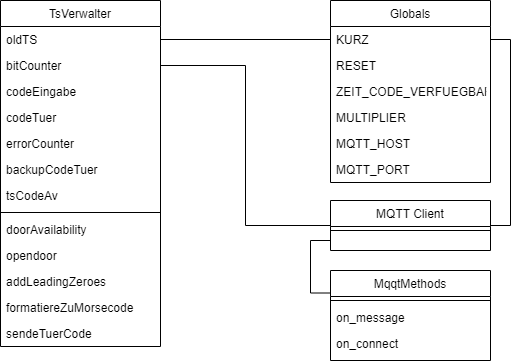

The diagram above was exported from draw.io. Its source (the exported page's mxGraphModel, read from the mxfile embedded in the PNG):
<mxGraphModel dx="1382" dy="795" grid="1" gridSize="10" guides="1" tooltips="1" connect="1" arrows="1" fold="1" page="1" pageScale="1" pageWidth="827" pageHeight="1169" math="0" shadow="0">
  <root>
    <mxCell id="WIyWlLk6GJQsqaUBKTNV-0" />
    <mxCell id="WIyWlLk6GJQsqaUBKTNV-1" parent="WIyWlLk6GJQsqaUBKTNV-0" />
    <mxCell id="zkfFHV4jXpPFQw0GAbJ--0" value="TsVerwalter" style="swimlane;fontStyle=0;align=center;verticalAlign=top;childLayout=stackLayout;horizontal=1;startSize=26;horizontalStack=0;resizeParent=1;resizeLast=0;collapsible=1;marginBottom=0;rounded=0;shadow=0;strokeWidth=1;" parent="WIyWlLk6GJQsqaUBKTNV-1" vertex="1">
      <mxGeometry x="110" y="50" width="160" height="346" as="geometry">
        <mxRectangle x="230" y="140" width="160" height="26" as="alternateBounds" />
      </mxGeometry>
    </mxCell>
    <mxCell id="zkfFHV4jXpPFQw0GAbJ--1" value="oldTS" style="text;align=left;verticalAlign=top;spacingLeft=4;spacingRight=4;overflow=hidden;rotatable=0;points=[[0,0.5],[1,0.5]];portConstraint=eastwest;" parent="zkfFHV4jXpPFQw0GAbJ--0" vertex="1">
      <mxGeometry y="26" width="160" height="26" as="geometry" />
    </mxCell>
    <mxCell id="zkfFHV4jXpPFQw0GAbJ--2" value="bitCounter" style="text;align=left;verticalAlign=top;spacingLeft=4;spacingRight=4;overflow=hidden;rotatable=0;points=[[0,0.5],[1,0.5]];portConstraint=eastwest;rounded=0;shadow=0;html=0;" parent="zkfFHV4jXpPFQw0GAbJ--0" vertex="1">
      <mxGeometry y="52" width="160" height="26" as="geometry" />
    </mxCell>
    <mxCell id="zkfFHV4jXpPFQw0GAbJ--3" value="codeEingabe" style="text;align=left;verticalAlign=top;spacingLeft=4;spacingRight=4;overflow=hidden;rotatable=0;points=[[0,0.5],[1,0.5]];portConstraint=eastwest;rounded=0;shadow=0;html=0;" parent="zkfFHV4jXpPFQw0GAbJ--0" vertex="1">
      <mxGeometry y="78" width="160" height="26" as="geometry" />
    </mxCell>
    <mxCell id="PU_fClENSXodCMa5PdLR-0" value="codeTuer" style="text;align=left;verticalAlign=top;spacingLeft=4;spacingRight=4;overflow=hidden;rotatable=0;points=[[0,0.5],[1,0.5]];portConstraint=eastwest;rounded=0;shadow=0;html=0;" vertex="1" parent="zkfFHV4jXpPFQw0GAbJ--0">
      <mxGeometry y="104" width="160" height="26" as="geometry" />
    </mxCell>
    <mxCell id="zkfFHV4jXpPFQw0GAbJ--5" value="errorCounter" style="text;align=left;verticalAlign=top;spacingLeft=4;spacingRight=4;overflow=hidden;rotatable=0;points=[[0,0.5],[1,0.5]];portConstraint=eastwest;" parent="zkfFHV4jXpPFQw0GAbJ--0" vertex="1">
      <mxGeometry y="130" width="160" height="26" as="geometry" />
    </mxCell>
    <mxCell id="PU_fClENSXodCMa5PdLR-1" value="backupCodeTuer" style="text;align=left;verticalAlign=top;spacingLeft=4;spacingRight=4;overflow=hidden;rotatable=0;points=[[0,0.5],[1,0.5]];portConstraint=eastwest;" vertex="1" parent="zkfFHV4jXpPFQw0GAbJ--0">
      <mxGeometry y="156" width="160" height="26" as="geometry" />
    </mxCell>
    <mxCell id="PU_fClENSXodCMa5PdLR-2" value="tsCodeAv" style="text;align=left;verticalAlign=top;spacingLeft=4;spacingRight=4;overflow=hidden;rotatable=0;points=[[0,0.5],[1,0.5]];portConstraint=eastwest;" vertex="1" parent="zkfFHV4jXpPFQw0GAbJ--0">
      <mxGeometry y="182" width="160" height="26" as="geometry" />
    </mxCell>
    <mxCell id="PU_fClENSXodCMa5PdLR-14" value="" style="line;html=1;strokeWidth=1;align=left;verticalAlign=middle;spacingTop=-1;spacingLeft=3;spacingRight=3;rotatable=0;labelPosition=right;points=[];portConstraint=eastwest;" vertex="1" parent="zkfFHV4jXpPFQw0GAbJ--0">
      <mxGeometry y="208" width="160" height="8" as="geometry" />
    </mxCell>
    <mxCell id="PU_fClENSXodCMa5PdLR-15" value="doorAvailability" style="text;align=left;verticalAlign=top;spacingLeft=4;spacingRight=4;overflow=hidden;rotatable=0;points=[[0,0.5],[1,0.5]];portConstraint=eastwest;" vertex="1" parent="zkfFHV4jXpPFQw0GAbJ--0">
      <mxGeometry y="216" width="160" height="26" as="geometry" />
    </mxCell>
    <mxCell id="PU_fClENSXodCMa5PdLR-17" value="opendoor" style="text;align=left;verticalAlign=top;spacingLeft=4;spacingRight=4;overflow=hidden;rotatable=0;points=[[0,0.5],[1,0.5]];portConstraint=eastwest;" vertex="1" parent="zkfFHV4jXpPFQw0GAbJ--0">
      <mxGeometry y="242" width="160" height="26" as="geometry" />
    </mxCell>
    <mxCell id="PU_fClENSXodCMa5PdLR-18" value="addLeadingZeroes" style="text;align=left;verticalAlign=top;spacingLeft=4;spacingRight=4;overflow=hidden;rotatable=0;points=[[0,0.5],[1,0.5]];portConstraint=eastwest;" vertex="1" parent="zkfFHV4jXpPFQw0GAbJ--0">
      <mxGeometry y="268" width="160" height="26" as="geometry" />
    </mxCell>
    <mxCell id="PU_fClENSXodCMa5PdLR-16" value="formatiereZuMorsecode" style="text;align=left;verticalAlign=top;spacingLeft=4;spacingRight=4;overflow=hidden;rotatable=0;points=[[0,0.5],[1,0.5]];portConstraint=eastwest;" vertex="1" parent="zkfFHV4jXpPFQw0GAbJ--0">
      <mxGeometry y="294" width="160" height="26" as="geometry" />
    </mxCell>
    <mxCell id="PU_fClENSXodCMa5PdLR-19" value="sendeTuerCode" style="text;align=left;verticalAlign=top;spacingLeft=4;spacingRight=4;overflow=hidden;rotatable=0;points=[[0,0.5],[1,0.5]];portConstraint=eastwest;" vertex="1" parent="zkfFHV4jXpPFQw0GAbJ--0">
      <mxGeometry y="320" width="160" height="26" as="geometry" />
    </mxCell>
    <mxCell id="zkfFHV4jXpPFQw0GAbJ--17" value="Globals" style="swimlane;fontStyle=0;align=center;verticalAlign=top;childLayout=stackLayout;horizontal=1;startSize=26;horizontalStack=0;resizeParent=1;resizeLast=0;collapsible=1;marginBottom=0;rounded=0;shadow=0;strokeWidth=1;" parent="WIyWlLk6GJQsqaUBKTNV-1" vertex="1">
      <mxGeometry x="440" y="50" width="160" height="182" as="geometry">
        <mxRectangle x="550" y="140" width="160" height="26" as="alternateBounds" />
      </mxGeometry>
    </mxCell>
    <mxCell id="zkfFHV4jXpPFQw0GAbJ--18" value="KURZ" style="text;align=left;verticalAlign=top;spacingLeft=4;spacingRight=4;overflow=hidden;rotatable=0;points=[[0,0.5],[1,0.5]];portConstraint=eastwest;" parent="zkfFHV4jXpPFQw0GAbJ--17" vertex="1">
      <mxGeometry y="26" width="160" height="26" as="geometry" />
    </mxCell>
    <mxCell id="zkfFHV4jXpPFQw0GAbJ--19" value="RESET" style="text;align=left;verticalAlign=top;spacingLeft=4;spacingRight=4;overflow=hidden;rotatable=0;points=[[0,0.5],[1,0.5]];portConstraint=eastwest;rounded=0;shadow=0;html=0;" parent="zkfFHV4jXpPFQw0GAbJ--17" vertex="1">
      <mxGeometry y="52" width="160" height="26" as="geometry" />
    </mxCell>
    <mxCell id="zkfFHV4jXpPFQw0GAbJ--20" value="ZEIT_CODE_VERFUEGBAR" style="text;align=left;verticalAlign=top;spacingLeft=4;spacingRight=4;overflow=hidden;rotatable=0;points=[[0,0.5],[1,0.5]];portConstraint=eastwest;rounded=0;shadow=0;html=0;" parent="zkfFHV4jXpPFQw0GAbJ--17" vertex="1">
      <mxGeometry y="78" width="160" height="26" as="geometry" />
    </mxCell>
    <mxCell id="zkfFHV4jXpPFQw0GAbJ--21" value="MULTIPLIER" style="text;align=left;verticalAlign=top;spacingLeft=4;spacingRight=4;overflow=hidden;rotatable=0;points=[[0,0.5],[1,0.5]];portConstraint=eastwest;rounded=0;shadow=0;html=0;" parent="zkfFHV4jXpPFQw0GAbJ--17" vertex="1">
      <mxGeometry y="104" width="160" height="26" as="geometry" />
    </mxCell>
    <mxCell id="zkfFHV4jXpPFQw0GAbJ--22" value="MQTT_HOST" style="text;align=left;verticalAlign=top;spacingLeft=4;spacingRight=4;overflow=hidden;rotatable=0;points=[[0,0.5],[1,0.5]];portConstraint=eastwest;rounded=0;shadow=0;html=0;" parent="zkfFHV4jXpPFQw0GAbJ--17" vertex="1">
      <mxGeometry y="130" width="160" height="26" as="geometry" />
    </mxCell>
    <mxCell id="PU_fClENSXodCMa5PdLR-3" value="MQTT_PORT" style="text;align=left;verticalAlign=top;spacingLeft=4;spacingRight=4;overflow=hidden;rotatable=0;points=[[0,0.5],[1,0.5]];portConstraint=eastwest;rounded=0;shadow=0;html=0;" vertex="1" parent="zkfFHV4jXpPFQw0GAbJ--17">
      <mxGeometry y="156" width="160" height="26" as="geometry" />
    </mxCell>
    <mxCell id="PU_fClENSXodCMa5PdLR-5" value="MqqtMethods" style="swimlane;fontStyle=0;align=center;verticalAlign=top;childLayout=stackLayout;horizontal=1;startSize=26;horizontalStack=0;resizeParent=1;resizeLast=0;collapsible=1;marginBottom=0;rounded=0;shadow=0;strokeWidth=1;" vertex="1" parent="WIyWlLk6GJQsqaUBKTNV-1">
      <mxGeometry x="440" y="320" width="160" height="90" as="geometry">
        <mxRectangle x="230" y="140" width="160" height="26" as="alternateBounds" />
      </mxGeometry>
    </mxCell>
    <mxCell id="PU_fClENSXodCMa5PdLR-13" value="" style="line;html=1;strokeWidth=1;align=left;verticalAlign=middle;spacingTop=-1;spacingLeft=3;spacingRight=3;rotatable=0;labelPosition=right;points=[];portConstraint=eastwest;" vertex="1" parent="PU_fClENSXodCMa5PdLR-5">
      <mxGeometry y="26" width="160" height="8" as="geometry" />
    </mxCell>
    <mxCell id="PU_fClENSXodCMa5PdLR-7" value="on_message" style="text;align=left;verticalAlign=top;spacingLeft=4;spacingRight=4;overflow=hidden;rotatable=0;points=[[0,0.5],[1,0.5]];portConstraint=eastwest;rounded=0;shadow=0;html=0;" vertex="1" parent="PU_fClENSXodCMa5PdLR-5">
      <mxGeometry y="34" width="160" height="26" as="geometry" />
    </mxCell>
    <mxCell id="PU_fClENSXodCMa5PdLR-6" value="on_connect" style="text;align=left;verticalAlign=top;spacingLeft=4;spacingRight=4;overflow=hidden;rotatable=0;points=[[0,0.5],[1,0.5]];portConstraint=eastwest;" vertex="1" parent="PU_fClENSXodCMa5PdLR-5">
      <mxGeometry y="60" width="160" height="26" as="geometry" />
    </mxCell>
    <mxCell id="PU_fClENSXodCMa5PdLR-26" style="edgeStyle=orthogonalEdgeStyle;rounded=0;orthogonalLoop=1;jettySize=auto;html=1;exitX=1;exitY=0.5;exitDx=0;exitDy=0;entryX=1;entryY=0.5;entryDx=0;entryDy=0;endArrow=none;endFill=0;" edge="1" parent="WIyWlLk6GJQsqaUBKTNV-1" source="PU_fClENSXodCMa5PdLR-20" target="zkfFHV4jXpPFQw0GAbJ--18">
      <mxGeometry relative="1" as="geometry" />
    </mxCell>
    <mxCell id="PU_fClENSXodCMa5PdLR-27" style="edgeStyle=orthogonalEdgeStyle;rounded=0;orthogonalLoop=1;jettySize=auto;html=1;exitX=0;exitY=0.5;exitDx=0;exitDy=0;entryX=1;entryY=0.5;entryDx=0;entryDy=0;endArrow=none;endFill=0;" edge="1" parent="WIyWlLk6GJQsqaUBKTNV-1" source="PU_fClENSXodCMa5PdLR-20" target="zkfFHV4jXpPFQw0GAbJ--2">
      <mxGeometry relative="1" as="geometry" />
    </mxCell>
    <mxCell id="PU_fClENSXodCMa5PdLR-28" style="edgeStyle=orthogonalEdgeStyle;rounded=0;orthogonalLoop=1;jettySize=auto;html=1;entryX=0;entryY=0.25;entryDx=0;entryDy=0;endArrow=none;endFill=0;" edge="1" parent="WIyWlLk6GJQsqaUBKTNV-1" target="PU_fClENSXodCMa5PdLR-5">
      <mxGeometry relative="1" as="geometry">
        <mxPoint x="440" y="290" as="sourcePoint" />
        <Array as="points">
          <mxPoint x="420" y="290" />
          <mxPoint x="420" y="343" />
        </Array>
      </mxGeometry>
    </mxCell>
    <mxCell id="PU_fClENSXodCMa5PdLR-20" value="MQTT Client" style="swimlane;fontStyle=0;align=center;verticalAlign=top;childLayout=stackLayout;horizontal=1;startSize=26;horizontalStack=0;resizeParent=1;resizeLast=0;collapsible=1;marginBottom=0;rounded=0;shadow=0;strokeWidth=1;" vertex="1" parent="WIyWlLk6GJQsqaUBKTNV-1">
      <mxGeometry x="440" y="250" width="160" height="50" as="geometry">
        <mxRectangle x="230" y="140" width="160" height="26" as="alternateBounds" />
      </mxGeometry>
    </mxCell>
    <mxCell id="PU_fClENSXodCMa5PdLR-21" value="" style="line;html=1;strokeWidth=1;align=left;verticalAlign=middle;spacingTop=-1;spacingLeft=3;spacingRight=3;rotatable=0;labelPosition=right;points=[];portConstraint=eastwest;" vertex="1" parent="PU_fClENSXodCMa5PdLR-20">
      <mxGeometry y="26" width="160" height="8" as="geometry" />
    </mxCell>
    <mxCell id="PU_fClENSXodCMa5PdLR-25" style="edgeStyle=orthogonalEdgeStyle;rounded=0;orthogonalLoop=1;jettySize=auto;html=1;exitX=1;exitY=0.5;exitDx=0;exitDy=0;entryX=0;entryY=0.5;entryDx=0;entryDy=0;endArrow=none;endFill=0;" edge="1" parent="WIyWlLk6GJQsqaUBKTNV-1" source="zkfFHV4jXpPFQw0GAbJ--1" target="zkfFHV4jXpPFQw0GAbJ--18">
      <mxGeometry relative="1" as="geometry" />
    </mxCell>
  </root>
</mxGraphModel>